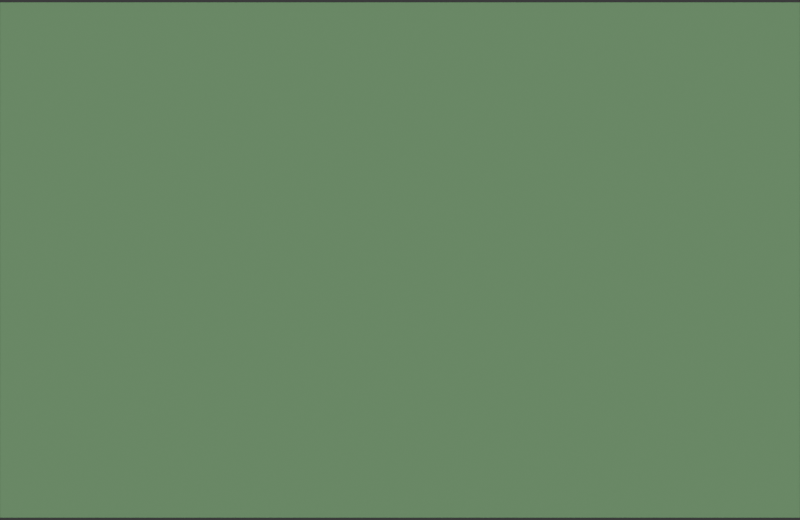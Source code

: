 # Source: jinhua.blend  (saved by Blender 4.2.66; exported with 4.5.12 LTS)
import bpy
from mathutils import Matrix  # noqa: F401  (used for matrix-valued properties, if any)

bpy.ops.wm.read_factory_settings(use_empty=True)
scene = bpy.context.scene
scene.name = 'Scene'

# ---- collections
col_collection = bpy.data.collections.new('Collection'); scene.collection.children.link(col_collection)

# ---- images (referenced by path relative to the original .blend; pixels are not part of the script)
import os
ASSET_DIR = os.environ.get("B2B_ASSET_DIR", "")  # directory of the original .blend (textures are referenced by path, not embedded)
HERE = os.path.dirname(os.path.abspath(__file__))  # packed textures are extracted next to this script under _unpacked/

def load_image(name, relpath, width, height, colorspace="sRGB"):
    """Load a texture the original file referenced (path relative to the .blend, or extracted next to this script)."""
    p = next((c for c in (os.path.join(HERE, relpath), os.path.join(ASSET_DIR, relpath)) if relpath and os.path.exists(c)), "")
    if p:
        img = bpy.data.images.load(p, check_existing=True)
        img.name = name
    else:  # same state as the original file: an image datablock whose file is absent (Cycles renders it pink)
        img = bpy.data.images.new(name, width, height)
        img.source = "FILE"
        img.filepath = "//" + (relpath or name)
    img.colorspace_settings.name = colorspace
    return img
img_output_aw3d30_tif_001 = load_image('output_AW3D30.tif.001', 'output_AW3D30.tif', 1024, 1024, 'Non-Color')

# ---- materials (node trees are filled in below, after node groups)
mat_pbr_material = bpy.data.materials.new('PBR_Material')

# ---- material node trees
mat_pbr_material.use_nodes = True; mat_pbr_material.node_tree.nodes.clear()
_N = mat_pbr_material.node_tree.nodes; _L = mat_pbr_material.node_tree.links
n0 = _N.new('ShaderNodeBsdfPrincipled'); n0.name = 'Principled BSDF'; n0.location = (57, 593)
n0.inputs[3].default_value = 1.0
n1 = _N.new('ShaderNodeTexImage'); n1.name = 'Image Texture'; n1.location = (-522, 473)
n1.image = img_output_aw3d30_tif_001
n1.extension = 'EXTEND'
n2 = _N.new('ShaderNodeTexImage'); n2.name = 'Image Texture.001'; n2.location = (29, 229)
n2.image = img_output_aw3d30_tif_001
n3 = _N.new('ShaderNodeDisplacement'); n3.name = 'Displacement'; n3.location = (340, 329)
n3.inputs[2].default_value = 0.8
n4 = _N.new('ShaderNodeOutputMaterial'); n4.name = 'Material Output'; n4.location = (499, 467)
n5 = _N.new('ShaderNodeValToRGB'); n5.name = 'Color Ramp'; n5.location = (-239, 498)
n5.color_ramp.color_mode = 'HSV'
while len(n5.color_ramp.elements) > 1: n5.color_ramp.elements.remove(n5.color_ramp.elements[-1])
n5.color_ramp.elements[0].position = 0.01; n5.color_ramp.elements[0].color = (0.03279, 0.1322, 0.1362, 1.0)
_e = n5.color_ramp.elements.new(0.07773); _e.color = (0.4965, 0.463, 0.2329, 1.0)
_e = n5.color_ramp.elements.new(0.2002); _e.color = (0.162, 0.3185, 0.159, 1.0)
_e = n5.color_ramp.elements.new(0.3536); _e.color = (0.162, 0.3185, 0.159, 1.0)
_e = n5.color_ramp.elements.new(0.507); _e.color = (0.3577, 0.3156, 0.2862, 1.0)
_e = n5.color_ramp.elements.new(0.7045); _e.color = (1.0, 1.0, 1.0, 1.0)
_L.new(n2.outputs[0], n3.inputs[0])
_L.new(n0.outputs[0], n4.inputs[0])
_L.new(n3.outputs[0], n4.inputs[2])
_L.new(n1.outputs[0], n5.inputs[0])
_L.new(n5.outputs[0], n0.inputs[0])
n4.is_active_output = True

# ---- world
world_world = bpy.data.worlds.new('World'); scene.world = world_world
world_world.use_nodes = True; world_world.node_tree.nodes.clear()
_N = world_world.node_tree.nodes; _L = world_world.node_tree.links
n0 = _N.new('ShaderNodeOutputWorld'); n0.name = 'World Output'; n0.location = (300, 300)
n1 = _N.new('ShaderNodeBackground'); n1.name = 'Background'; n1.location = (10, 300)
n1.inputs[0].default_value = (0.05088, 0.05088, 0.05088, 1.0)
_L.new(n1.outputs[0], n0.inputs[0])
n0.is_active_output = True
world_world.color = (0.05088, 0.05088, 0.05088)
world_world.sun_shadow_jitter_overblur = 0.0

# ---- cameras
cam_orthographic_camera = bpy.data.cameras.new('Orthographic_Camera')
cam_orthographic_camera.type = 'ORTHO'
cam_orthographic_camera.ortho_scale = 5.9

# ---- lights
light_sun = bpy.data.lights.new('Sun', 'SUN')
light_sun.angle = 2.269
light_sun.energy = 3.18

# ---- meshes
me_plane = bpy.data.meshes.new('Plane')
me_plane.from_pydata([(-0.5, -0.5, 0.0), (0.5, -0.5, 0.0), (-0.5, 0.5, 0.0), (0.5, 0.5, 0.0)], [], [(0, 1, 3, 2)])
_uv = me_plane.uv_layers.new(name='UVMap')
_uv.uv.foreach_set('vector', [0.0, 0.0, 1.0, 0.0, 1.0, 1.0, 0.0, 1.0])
me_plane.materials.append(mat_pbr_material)
me_plane.update()

# ---- objects
ob_camera = bpy.data.objects.new('Camera', cam_orthographic_camera)
ob_sun = bpy.data.objects.new('Sun', light_sun)
ob_plane = bpy.data.objects.new('Plane', me_plane)

# ---- transforms, parenting, visibility, modifiers, constraints
ob_camera.location = (0.0, 0.0, 10.0)
ob_sun.location = (0.0, 0.0, 4.88)
ob_sun.rotation_euler = (-0.5236, -0.5236, 0.0)
ob_plane.location = (0.0, 0.0, 0.0)
ob_plane.scale = (5.9, 3.8, 1.0)

# ---- collection membership
col_collection.objects.link(ob_camera)
col_collection.objects.link(ob_sun)
col_collection.objects.link(ob_plane)

# ---- scene / render settings (as saved in the file)
scene.camera = ob_camera
scene.frame_start = 1; scene.frame_end = 250; scene.frame_set(1)
scene.render.engine = 'BLENDER_EEVEE_NEXT'
scene.render.image_settings.file_format = 'TIFF'
scene.render.image_settings.color_mode = 'RGB'
scene.render.resolution_x = 5934
scene.render.resolution_y = 3857
scene.cycles.shading_system = True
scene.cycles.samples = 1034
scene.eevee.taa_samples = 1000
bpy.context.view_layer.update()
